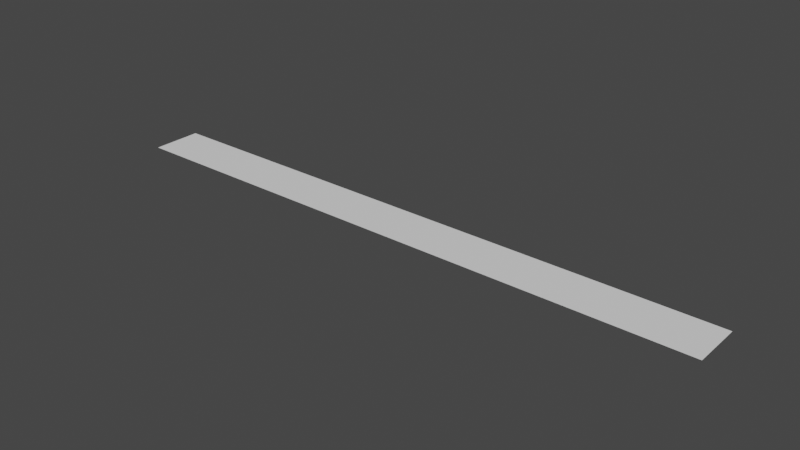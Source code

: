 # Source: finishLine.blend  (saved by Blender 3.6.13; exported with 4.5.12 LTS)
import bpy
from mathutils import Matrix  # noqa: F401  (used for matrix-valued properties, if any)

bpy.ops.wm.read_factory_settings(use_empty=True)
scene = bpy.context.scene
scene.name = 'Scene'

# ---- collections
col_collection = bpy.data.collections.new('Collection'); scene.collection.children.link(col_collection)

# ---- materials (node trees are filled in below, after node groups)
mat_material_002 = bpy.data.materials.new('Material.002')
mat_material_002.use_transparent_shadow = False
mat_material_002.preview_render_type = 'FLAT'

# ---- material node trees

# ---- world
world_world = bpy.data.worlds.new('World'); scene.world = world_world
world_world.use_nodes = True; world_world.node_tree.nodes.clear()
_N = world_world.node_tree.nodes; _L = world_world.node_tree.links
n0 = _N.new('ShaderNodeOutputWorld'); n0.name = 'World Output'; n0.location = (300, 300)
n1 = _N.new('ShaderNodeBackground'); n1.name = 'Background'; n1.location = (10, 300)
n1.inputs[0].default_value = (0.05088, 0.05088, 0.05088, 1.0)
_L.new(n1.outputs[0], n0.inputs[0])
n0.is_active_output = True
world_world.color = (0.05088, 0.05088, 0.05088)
world_world.use_sun_shadow = False
world_world.sun_shadow_jitter_overblur = 0.0

# ---- meshes
me_plane = bpy.data.meshes.new('Plane')
me_plane.from_pydata([(-1.0, -1.0, 0.0), (1.0, -1.0, 0.0), (-1.0, 1.0, 0.0), (1.0, 1.0, 0.0)], [], [(0, 1, 3, 2)])
_uv = me_plane.uv_layers.new(name='UVMap')
_uv.uv.foreach_set('vector', [0.0, 0.0, 1.0, 0.0, 1.0, 1.0, 0.0, 1.0])
me_plane.materials.append(mat_material_002)
me_plane.update()

# ---- objects
ob_plane = bpy.data.objects.new('Plane', me_plane)

# ---- transforms, parenting, visibility, modifiers, constraints
ob_plane.location = (30.53, -1.982, -14.74)
ob_plane.scale = (18.27, 1.51, 1.0)
_m = ob_plane.modifiers.new('Triangulate', 'TRIANGULATE')
_m.quad_method = 'BEAUTY'
_m.min_vertices = 90
_m.keep_custom_normals = True

# ---- collection membership
col_collection.objects.link(ob_plane)

# ---- scene / render settings (as saved in the file)
scene.frame_start = 1; scene.frame_end = 250; scene.frame_set(1)
scene.render.engine = 'BLENDER_EEVEE_NEXT'
scene.cycles.sampling_pattern = 'TABULATED_SOBOL'
scene.view_settings.view_transform = 'Filmic'
bpy.context.view_layer.update()

# ---- added for rendering (the .blend has no active camera and no usable light): camera, sun
cam_auto = bpy.data.cameras.new('AutoCamera')
cam_auto.lens = 50.0
cam_auto.sensor_width = 36.0
cam_auto.clip_end = 1000.0
ob_auto_camera = bpy.data.objects.new('AutoCamera', cam_auto)
scene.collection.objects.link(ob_auto_camera)
ob_auto_camera.location = (64.45, -42.6898, 12.3952)
ob_auto_camera.rotation_euler = (1.09748, -7.21219e-08, 0.694738)
scene.camera = ob_auto_camera
light_auto_sun = bpy.data.lights.new('AutoSun', 'SUN')
light_auto_sun.energy = 3.0
light_auto_sun.angle = 0.0523599
ob_auto_sun = bpy.data.objects.new('AutoSun', light_auto_sun)
scene.collection.objects.link(ob_auto_sun)
ob_auto_sun.rotation_euler = (0.872665, 0.174533, 0.523599)
bpy.context.view_layer.update()

